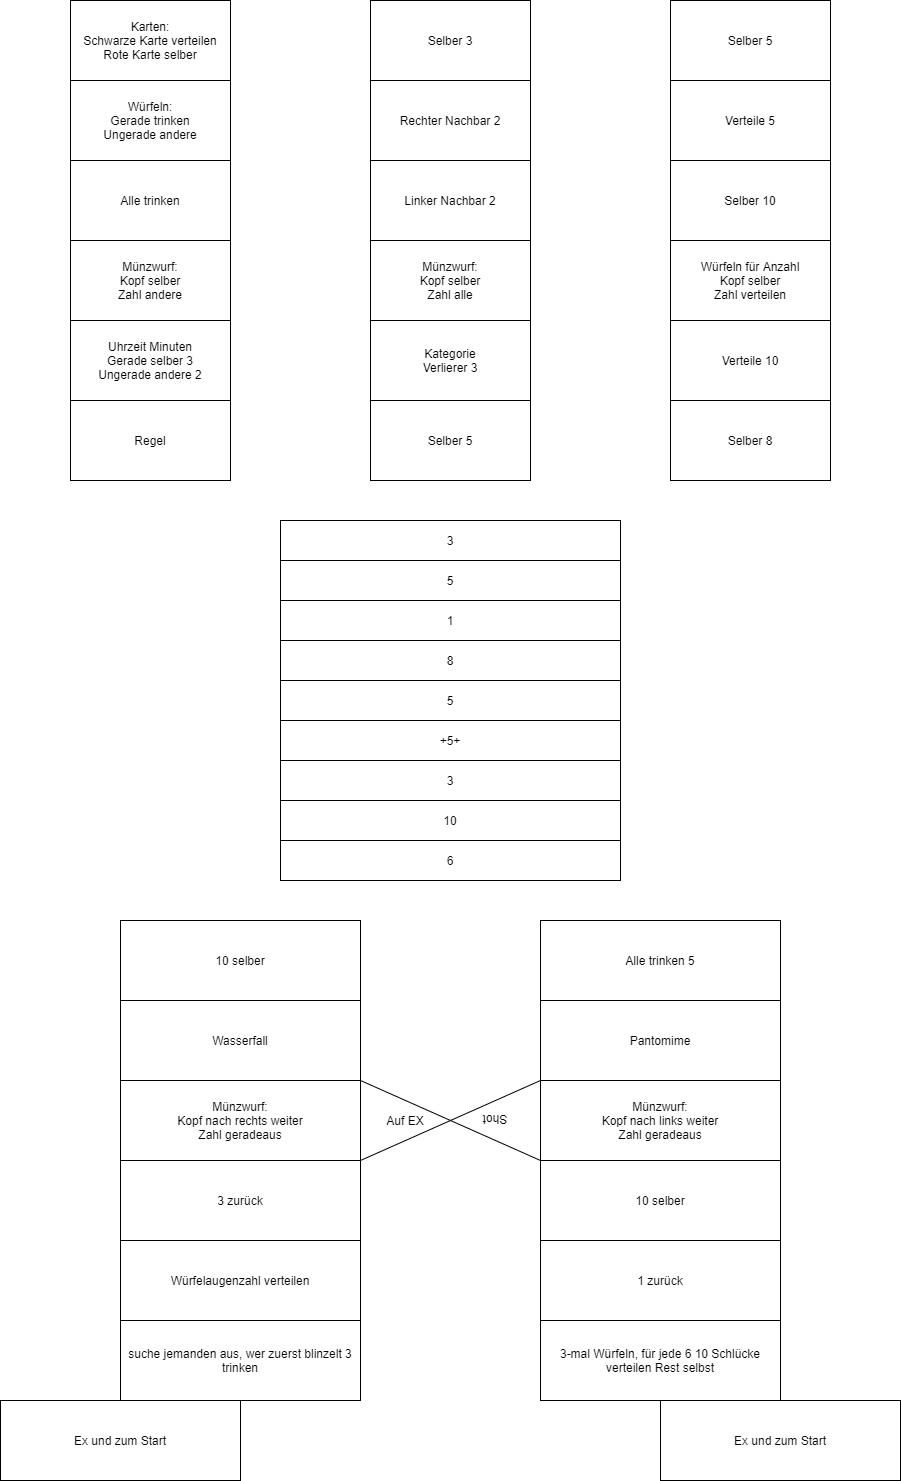

The diagram above was exported from draw.io. Its source (the exported page's mxGraphModel, read from the mxfile embedded in the PNG):
<mxGraphModel dx="1509" dy="868" grid="1" gridSize="10" guides="1" tooltips="1" connect="1" arrows="1" fold="1" page="1" pageScale="1" pageWidth="900" pageHeight="1600" math="0" shadow="0">
  <root>
    <mxCell id="0" />
    <mxCell id="1" parent="0" />
    <mxCell id="nAKAc1gOHnrUz62A7dBQ-1" value="Karten:&lt;br&gt;Schwarze Karte verteilen&lt;br&gt;Rote Karte selber" style="rounded=0;whiteSpace=wrap;html=1;" parent="1" vertex="1">
      <mxGeometry x="70" y="80" width="160" height="80" as="geometry" />
    </mxCell>
    <mxCell id="nAKAc1gOHnrUz62A7dBQ-2" value="Selber 5" style="rounded=0;whiteSpace=wrap;html=1;" parent="1" vertex="1">
      <mxGeometry x="670" y="80" width="160" height="80" as="geometry" />
    </mxCell>
    <mxCell id="nAKAc1gOHnrUz62A7dBQ-3" value="Selber 3" style="rounded=0;whiteSpace=wrap;html=1;" parent="1" vertex="1">
      <mxGeometry x="370" y="80" width="160" height="80" as="geometry" />
    </mxCell>
    <mxCell id="nAKAc1gOHnrUz62A7dBQ-4" value="Würfeln:&lt;br&gt;Gerade trinken&lt;br&gt;Ungerade andere" style="rounded=0;whiteSpace=wrap;html=1;" parent="1" vertex="1">
      <mxGeometry x="70" y="160" width="160" height="80" as="geometry" />
    </mxCell>
    <mxCell id="nAKAc1gOHnrUz62A7dBQ-5" value="Alle trinken" style="rounded=0;whiteSpace=wrap;html=1;" parent="1" vertex="1">
      <mxGeometry x="70" y="240" width="160" height="80" as="geometry" />
    </mxCell>
    <mxCell id="nAKAc1gOHnrUz62A7dBQ-6" value="Münzwurf:&lt;br&gt;Kopf selber&lt;br&gt;Zahl andere" style="rounded=0;whiteSpace=wrap;html=1;" parent="1" vertex="1">
      <mxGeometry x="70" y="320" width="160" height="80" as="geometry" />
    </mxCell>
    <mxCell id="nAKAc1gOHnrUz62A7dBQ-7" value="Uhrzeit Minuten&lt;br&gt;Gerade selber 3&lt;br&gt;Ungerade andere 2" style="rounded=0;whiteSpace=wrap;html=1;" parent="1" vertex="1">
      <mxGeometry x="70" y="400" width="160" height="80" as="geometry" />
    </mxCell>
    <mxCell id="nAKAc1gOHnrUz62A7dBQ-8" value="Regel" style="rounded=0;whiteSpace=wrap;html=1;" parent="1" vertex="1">
      <mxGeometry x="70" y="480" width="160" height="80" as="geometry" />
    </mxCell>
    <mxCell id="nAKAc1gOHnrUz62A7dBQ-9" value="Rechter Nachbar 2" style="rounded=0;whiteSpace=wrap;html=1;" parent="1" vertex="1">
      <mxGeometry x="370" y="160" width="160" height="80" as="geometry" />
    </mxCell>
    <mxCell id="nAKAc1gOHnrUz62A7dBQ-10" value="Linker Nachbar 2" style="rounded=0;whiteSpace=wrap;html=1;" parent="1" vertex="1">
      <mxGeometry x="370" y="240" width="160" height="80" as="geometry" />
    </mxCell>
    <mxCell id="nAKAc1gOHnrUz62A7dBQ-11" value="Münzwurf:&lt;br&gt;Kopf selber&lt;br&gt;Zahl alle" style="rounded=0;whiteSpace=wrap;html=1;" parent="1" vertex="1">
      <mxGeometry x="370" y="320" width="160" height="80" as="geometry" />
    </mxCell>
    <mxCell id="nAKAc1gOHnrUz62A7dBQ-12" value="Kategorie&lt;br&gt;Verlierer 3" style="rounded=0;whiteSpace=wrap;html=1;" parent="1" vertex="1">
      <mxGeometry x="370" y="400" width="160" height="80" as="geometry" />
    </mxCell>
    <mxCell id="nAKAc1gOHnrUz62A7dBQ-13" value="Selber 5" style="rounded=0;whiteSpace=wrap;html=1;" parent="1" vertex="1">
      <mxGeometry x="370" y="480" width="160" height="80" as="geometry" />
    </mxCell>
    <mxCell id="nAKAc1gOHnrUz62A7dBQ-14" value="Verteile 5" style="rounded=0;whiteSpace=wrap;html=1;" parent="1" vertex="1">
      <mxGeometry x="670" y="160" width="160" height="80" as="geometry" />
    </mxCell>
    <mxCell id="nAKAc1gOHnrUz62A7dBQ-15" value="Selber 10" style="rounded=0;whiteSpace=wrap;html=1;" parent="1" vertex="1">
      <mxGeometry x="670" y="240" width="160" height="80" as="geometry" />
    </mxCell>
    <mxCell id="nAKAc1gOHnrUz62A7dBQ-16" value="Würfeln für Anzahl&lt;br&gt;Kopf selber&lt;br&gt;Zahl verteilen" style="rounded=0;whiteSpace=wrap;html=1;" parent="1" vertex="1">
      <mxGeometry x="670" y="320" width="160" height="80" as="geometry" />
    </mxCell>
    <mxCell id="nAKAc1gOHnrUz62A7dBQ-17" value="Verteile 10" style="rounded=0;whiteSpace=wrap;html=1;" parent="1" vertex="1">
      <mxGeometry x="670" y="400" width="160" height="80" as="geometry" />
    </mxCell>
    <mxCell id="nAKAc1gOHnrUz62A7dBQ-18" value="Selber 8" style="rounded=0;whiteSpace=wrap;html=1;" parent="1" vertex="1">
      <mxGeometry x="670" y="480" width="160" height="80" as="geometry" />
    </mxCell>
    <mxCell id="nAKAc1gOHnrUz62A7dBQ-19" value="3" style="rounded=0;whiteSpace=wrap;html=1;" parent="1" vertex="1">
      <mxGeometry x="280" y="600" width="340" height="40" as="geometry" />
    </mxCell>
    <mxCell id="nAKAc1gOHnrUz62A7dBQ-21" value="5" style="rounded=0;whiteSpace=wrap;html=1;" parent="1" vertex="1">
      <mxGeometry x="280" y="640" width="340" height="40" as="geometry" />
    </mxCell>
    <mxCell id="nAKAc1gOHnrUz62A7dBQ-22" value="1" style="rounded=0;whiteSpace=wrap;html=1;" parent="1" vertex="1">
      <mxGeometry x="280" y="680" width="340" height="40" as="geometry" />
    </mxCell>
    <mxCell id="nAKAc1gOHnrUz62A7dBQ-23" value="8" style="rounded=0;whiteSpace=wrap;html=1;" parent="1" vertex="1">
      <mxGeometry x="280" y="720" width="340" height="40" as="geometry" />
    </mxCell>
    <mxCell id="nAKAc1gOHnrUz62A7dBQ-24" value="5" style="rounded=0;whiteSpace=wrap;html=1;" parent="1" vertex="1">
      <mxGeometry x="280" y="760" width="340" height="40" as="geometry" />
    </mxCell>
    <mxCell id="nAKAc1gOHnrUz62A7dBQ-25" value="+5+" style="rounded=0;whiteSpace=wrap;html=1;" parent="1" vertex="1">
      <mxGeometry x="280" y="800" width="340" height="40" as="geometry" />
    </mxCell>
    <mxCell id="nAKAc1gOHnrUz62A7dBQ-26" value="3" style="rounded=0;whiteSpace=wrap;html=1;" parent="1" vertex="1">
      <mxGeometry x="280" y="840" width="340" height="40" as="geometry" />
    </mxCell>
    <mxCell id="nAKAc1gOHnrUz62A7dBQ-27" value="10" style="rounded=0;whiteSpace=wrap;html=1;" parent="1" vertex="1">
      <mxGeometry x="280" y="880" width="340" height="40" as="geometry" />
    </mxCell>
    <mxCell id="nAKAc1gOHnrUz62A7dBQ-28" value="6" style="rounded=0;whiteSpace=wrap;html=1;" parent="1" vertex="1">
      <mxGeometry x="280" y="920" width="340" height="40" as="geometry" />
    </mxCell>
    <mxCell id="nAKAc1gOHnrUz62A7dBQ-29" value="10 selber" style="rounded=0;whiteSpace=wrap;html=1;" parent="1" vertex="1">
      <mxGeometry x="120" y="1000" width="240" height="80" as="geometry" />
    </mxCell>
    <mxCell id="nAKAc1gOHnrUz62A7dBQ-30" value="Wasserfall" style="rounded=0;whiteSpace=wrap;html=1;" parent="1" vertex="1">
      <mxGeometry x="120" y="1080" width="240" height="80" as="geometry" />
    </mxCell>
    <mxCell id="nAKAc1gOHnrUz62A7dBQ-31" value="&lt;span&gt;Münzwurf:&lt;/span&gt;&lt;br&gt;&lt;span&gt;Kopf nach rechts weiter&lt;/span&gt;&lt;br&gt;&lt;span&gt;Zahl geradeaus&lt;/span&gt;" style="rounded=0;whiteSpace=wrap;html=1;" parent="1" vertex="1">
      <mxGeometry x="120" y="1160" width="240" height="80" as="geometry" />
    </mxCell>
    <mxCell id="nAKAc1gOHnrUz62A7dBQ-32" value="3 zurück" style="rounded=0;whiteSpace=wrap;html=1;" parent="1" vertex="1">
      <mxGeometry x="120" y="1240" width="240" height="80" as="geometry" />
    </mxCell>
    <mxCell id="nAKAc1gOHnrUz62A7dBQ-33" value="Würfelaugenzahl verteilen" style="rounded=0;whiteSpace=wrap;html=1;" parent="1" vertex="1">
      <mxGeometry x="120" y="1320" width="240" height="80" as="geometry" />
    </mxCell>
    <mxCell id="nAKAc1gOHnrUz62A7dBQ-34" value="suche jemanden aus, wer zuerst blinzelt 3 trinken" style="rounded=0;whiteSpace=wrap;html=1;" parent="1" vertex="1">
      <mxGeometry x="120" y="1400" width="240" height="80" as="geometry" />
    </mxCell>
    <mxCell id="nAKAc1gOHnrUz62A7dBQ-35" value="&lt;span&gt;Ex und zum Start&lt;/span&gt;" style="rounded=0;whiteSpace=wrap;html=1;" parent="1" vertex="1">
      <mxGeometry y="1480" width="240" height="80" as="geometry" />
    </mxCell>
    <mxCell id="nAKAc1gOHnrUz62A7dBQ-36" value="Alle trinken 5" style="rounded=0;whiteSpace=wrap;html=1;" parent="1" vertex="1">
      <mxGeometry x="540" y="1000" width="240" height="80" as="geometry" />
    </mxCell>
    <mxCell id="nAKAc1gOHnrUz62A7dBQ-37" value="Pantomime" style="rounded=0;whiteSpace=wrap;html=1;" parent="1" vertex="1">
      <mxGeometry x="540" y="1080" width="240" height="80" as="geometry" />
    </mxCell>
    <mxCell id="nAKAc1gOHnrUz62A7dBQ-38" value="Münzwurf:&lt;br&gt;Kopf nach links weiter&lt;br&gt;Zahl geradeaus" style="rounded=0;whiteSpace=wrap;html=1;" parent="1" vertex="1">
      <mxGeometry x="540" y="1160" width="240" height="80" as="geometry" />
    </mxCell>
    <mxCell id="nAKAc1gOHnrUz62A7dBQ-39" value="10 selber" style="rounded=0;whiteSpace=wrap;html=1;" parent="1" vertex="1">
      <mxGeometry x="540" y="1240" width="240" height="80" as="geometry" />
    </mxCell>
    <mxCell id="nAKAc1gOHnrUz62A7dBQ-40" value="1 zurück" style="rounded=0;whiteSpace=wrap;html=1;" parent="1" vertex="1">
      <mxGeometry x="540" y="1320" width="240" height="80" as="geometry" />
    </mxCell>
    <mxCell id="nAKAc1gOHnrUz62A7dBQ-41" value="3-mal Würfeln, für jede 6 10 Schlücke verteilen Rest selbst" style="rounded=0;whiteSpace=wrap;html=1;" parent="1" vertex="1">
      <mxGeometry x="540" y="1400" width="240" height="80" as="geometry" />
    </mxCell>
    <mxCell id="nAKAc1gOHnrUz62A7dBQ-42" value="Ex und zum Start" style="rounded=0;whiteSpace=wrap;html=1;" parent="1" vertex="1">
      <mxGeometry x="660" y="1480" width="240" height="80" as="geometry" />
    </mxCell>
    <mxCell id="nAKAc1gOHnrUz62A7dBQ-43" value="Auf EX" style="triangle;whiteSpace=wrap;html=1;" parent="1" vertex="1">
      <mxGeometry x="360" y="1160" width="90" height="80" as="geometry" />
    </mxCell>
    <mxCell id="nAKAc1gOHnrUz62A7dBQ-44" value="Shot" style="triangle;whiteSpace=wrap;html=1;rotation=-180;" parent="1" vertex="1">
      <mxGeometry x="450" y="1160" width="90" height="80" as="geometry" />
    </mxCell>
  </root>
</mxGraphModel>